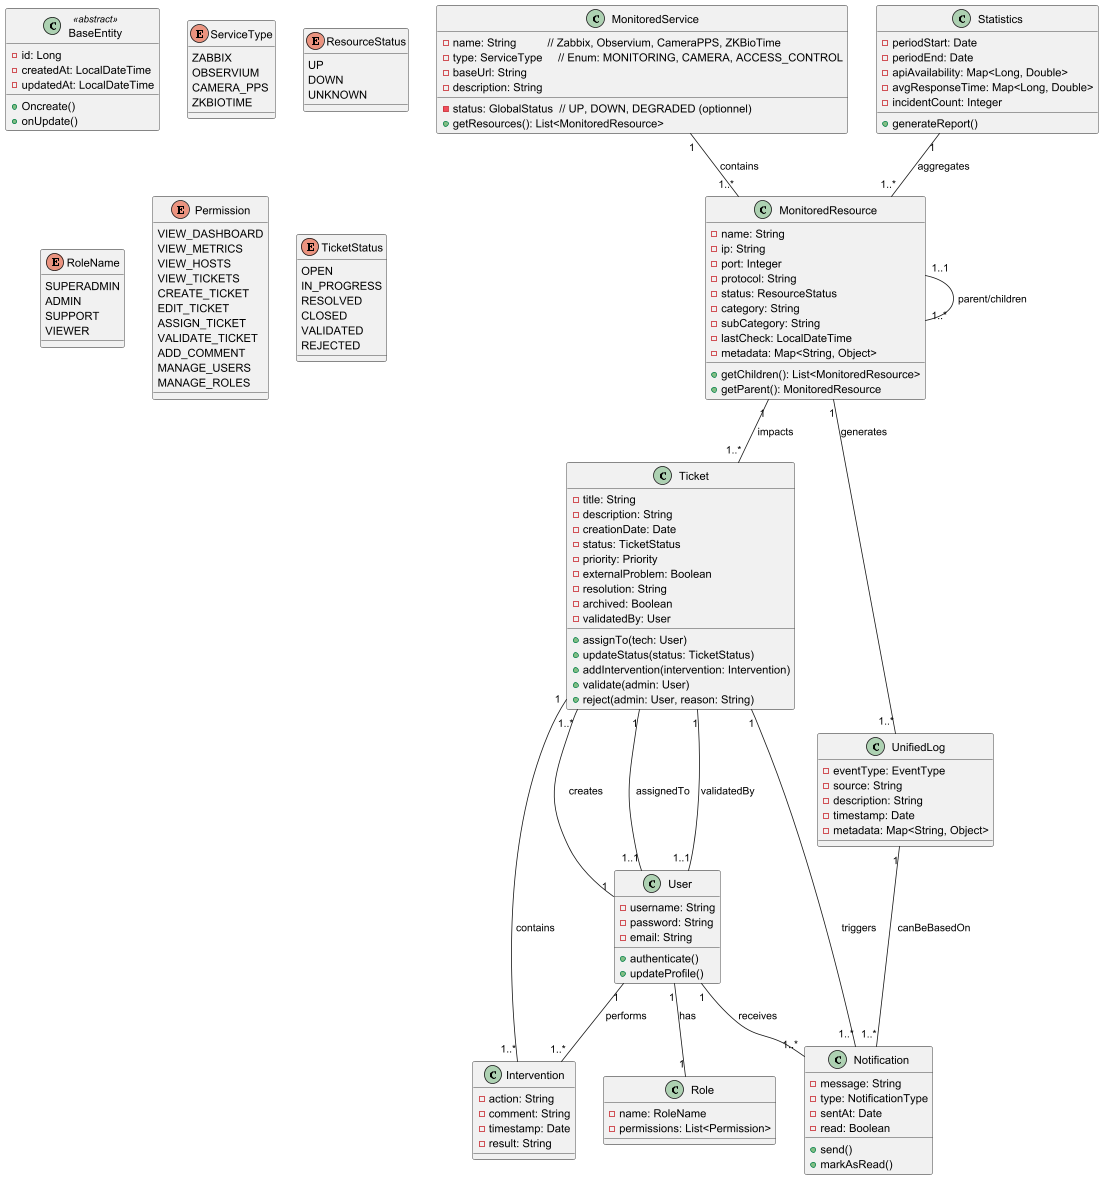

The diagram above was rendered by PlantUML. Its source (embedded in the PNG):
@startuml
class BaseEntity <<abstract>> {
  - id: Long
  - createdAt: LocalDateTime
  - updatedAt: LocalDateTime
  + Oncreate()
  + onUpdate()
}

class MonitoredService {
  - name: String          // Zabbix, Observium, CameraPPS, ZKBioTime
  - type: ServiceType     // Enum: MONITORING, CAMERA, ACCESS_CONTROL
  - baseUrl: String
  - description: String
  - status: GlobalStatus  // UP, DOWN, DEGRADED (optionnel)
  + getResources(): List<MonitoredResource>
}

enum ServiceType {
  ZABBIX
  OBSERVIUM
  CAMERA_PPS
  ZKBIOTIME
}

class MonitoredResource {
  - name: String
  - ip: String
  - port: Integer
  - protocol: String
  - status: ResourceStatus
  - category: String
  - subCategory: String
  - lastCheck: LocalDateTime
  - metadata: Map<String, Object>
  + getChildren(): List<MonitoredResource>
  + getParent(): MonitoredResource
}

enum ResourceStatus {
  UP
  DOWN
  UNKNOWN
}

class User {
  - username: String
  - password: String
  - email: String
  + authenticate()
  + updateProfile()
}

class Role {
  - name: RoleName
  - permissions: List<Permission>
}

enum RoleName {
  SUPERADMIN
  ADMIN
  SUPPORT
  VIEWER
}

enum Permission {
  VIEW_DASHBOARD
  VIEW_METRICS
  VIEW_HOSTS
  VIEW_TICKETS
  CREATE_TICKET
  EDIT_TICKET
  ASSIGN_TICKET
  VALIDATE_TICKET
  ADD_COMMENT
  MANAGE_USERS
  MANAGE_ROLES
}

class Ticket {
  - title: String
  - description: String
  - creationDate: Date
  - status: TicketStatus
  - priority: Priority
  - externalProblem: Boolean
  - resolution: String
  - archived: Boolean
  - validatedBy: User
  + assignTo(tech: User)
  + updateStatus(status: TicketStatus)
  + addIntervention(intervention: Intervention)
  + validate(admin: User)
  + reject(admin: User, reason: String)
}

enum TicketStatus {
  OPEN
  IN_PROGRESS
  RESOLVED
  CLOSED
  VALIDATED
  REJECTED
}

class Intervention {
  - action: String
  - comment: String
  - timestamp: Date
  - result: String
}

class Notification {
  - message: String
  - type: NotificationType
  - sentAt: Date
  - read: Boolean
  + send()
  + markAsRead()
}

class UnifiedLog {
  - eventType: EventType
  - source: String
  - description: String
  - timestamp: Date
  - metadata: Map<String, Object>
}

class Statistics {
  - periodStart: Date
  - periodEnd: Date
  - apiAvailability: Map<Long, Double>
  - avgResponseTime: Map<Long, Double>
  - incidentCount: Integer
  + generateReport()
}

' Héritages BaseEntity


' Associations
MonitoredService "1" -- "1..*" MonitoredResource : contains
MonitoredResource "1..1" -- "1..*" MonitoredResource : parent/children
User "1" -- "1" Role : has
User "1" -- "1..*" Ticket : creates
User "1" -- "1..*" Intervention : performs
Ticket "1" -- "1..*" Intervention : contains
Ticket "1" -- "1..1" User : assignedTo
Ticket "1" -- "1..1" User : validatedBy
MonitoredResource "1" -- "1..*" UnifiedLog : generates
MonitoredResource "1" -- "1..*" Ticket : impacts
Ticket "1" -- "1..*" Notification : triggers
User "1" -- "1..*" Notification : receives
UnifiedLog "1" -- "1..*" Notification : canBeBasedOn
Statistics "1" -- "1..*" MonitoredResource : aggregates

@enduml